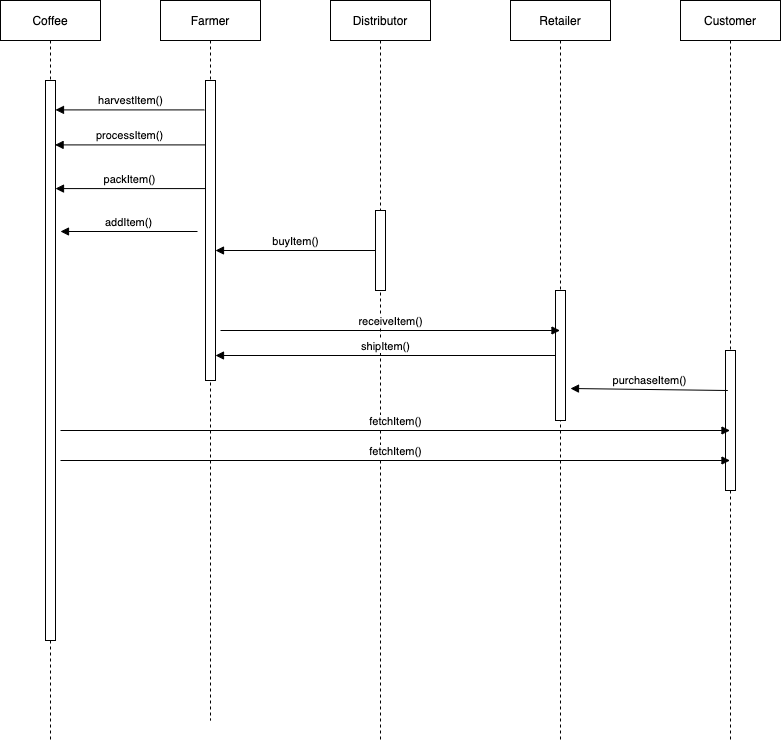

The diagram above was exported from draw.io. Its source (the exported page's mxGraphModel, read from the mxfile embedded in the PNG):
<mxGraphModel dx="2111" dy="1100" grid="1" gridSize="10" guides="1" tooltips="1" connect="1" arrows="1" fold="1" page="1" pageScale="1" pageWidth="827" pageHeight="1169" math="0" shadow="0">
  <root>
    <mxCell id="5LWjA1ypY0tnn872EK9a-0" />
    <mxCell id="5LWjA1ypY0tnn872EK9a-1" parent="5LWjA1ypY0tnn872EK9a-0" />
    <mxCell id="MhWWAoXyLkbSi7-GrC1S-8" value="Coffee" style="shape=umlLifeline;perimeter=lifelinePerimeter;whiteSpace=wrap;html=1;container=1;collapsible=0;recursiveResize=0;outlineConnect=0;" vertex="1" parent="5LWjA1ypY0tnn872EK9a-1">
      <mxGeometry x="40" y="40" width="100" height="740" as="geometry" />
    </mxCell>
    <mxCell id="MhWWAoXyLkbSi7-GrC1S-19" value="" style="html=1;points=[];perimeter=orthogonalPerimeter;" vertex="1" parent="MhWWAoXyLkbSi7-GrC1S-8">
      <mxGeometry x="45" y="80" width="10" height="560" as="geometry" />
    </mxCell>
    <mxCell id="MhWWAoXyLkbSi7-GrC1S-9" value="Farmer" style="shape=umlLifeline;perimeter=lifelinePerimeter;whiteSpace=wrap;html=1;container=1;collapsible=0;recursiveResize=0;outlineConnect=0;" vertex="1" parent="5LWjA1ypY0tnn872EK9a-1">
      <mxGeometry x="200" y="40" width="100" height="720" as="geometry" />
    </mxCell>
    <mxCell id="MhWWAoXyLkbSi7-GrC1S-22" value="" style="html=1;points=[];perimeter=orthogonalPerimeter;" vertex="1" parent="MhWWAoXyLkbSi7-GrC1S-9">
      <mxGeometry x="45" y="80" width="10" height="300" as="geometry" />
    </mxCell>
    <mxCell id="MhWWAoXyLkbSi7-GrC1S-10" value="Distributor" style="shape=umlLifeline;perimeter=lifelinePerimeter;whiteSpace=wrap;html=1;container=1;collapsible=0;recursiveResize=0;outlineConnect=0;" vertex="1" parent="5LWjA1ypY0tnn872EK9a-1">
      <mxGeometry x="370" y="40" width="100" height="740" as="geometry" />
    </mxCell>
    <mxCell id="MhWWAoXyLkbSi7-GrC1S-38" value="" style="html=1;points=[];perimeter=orthogonalPerimeter;" vertex="1" parent="MhWWAoXyLkbSi7-GrC1S-10">
      <mxGeometry x="45" y="210" width="10" height="80" as="geometry" />
    </mxCell>
    <mxCell id="MhWWAoXyLkbSi7-GrC1S-11" value="Retailer" style="shape=umlLifeline;perimeter=lifelinePerimeter;whiteSpace=wrap;html=1;container=1;collapsible=0;recursiveResize=0;outlineConnect=0;" vertex="1" parent="5LWjA1ypY0tnn872EK9a-1">
      <mxGeometry x="550" y="40" width="100" height="740" as="geometry" />
    </mxCell>
    <mxCell id="MhWWAoXyLkbSi7-GrC1S-37" value="" style="html=1;points=[];perimeter=orthogonalPerimeter;" vertex="1" parent="MhWWAoXyLkbSi7-GrC1S-11">
      <mxGeometry x="45" y="290" width="10" height="130" as="geometry" />
    </mxCell>
    <mxCell id="MhWWAoXyLkbSi7-GrC1S-12" value="Customer" style="shape=umlLifeline;perimeter=lifelinePerimeter;whiteSpace=wrap;html=1;container=1;collapsible=0;recursiveResize=0;outlineConnect=0;" vertex="1" parent="5LWjA1ypY0tnn872EK9a-1">
      <mxGeometry x="720" y="40" width="100" height="740" as="geometry" />
    </mxCell>
    <mxCell id="MhWWAoXyLkbSi7-GrC1S-36" value="" style="html=1;points=[];perimeter=orthogonalPerimeter;" vertex="1" parent="MhWWAoXyLkbSi7-GrC1S-12">
      <mxGeometry x="45" y="350" width="10" height="140" as="geometry" />
    </mxCell>
    <mxCell id="MhWWAoXyLkbSi7-GrC1S-21" value="harvestItem()" style="html=1;verticalAlign=bottom;endArrow=block;exitX=-0.12;exitY=0.098;exitDx=0;exitDy=0;exitPerimeter=0;" edge="1" parent="5LWjA1ypY0tnn872EK9a-1" source="MhWWAoXyLkbSi7-GrC1S-22" target="MhWWAoXyLkbSi7-GrC1S-19">
      <mxGeometry width="80" relative="1" as="geometry">
        <mxPoint x="120" y="189.5" as="sourcePoint" />
        <mxPoint x="100" y="142" as="targetPoint" />
      </mxGeometry>
    </mxCell>
    <mxCell id="MhWWAoXyLkbSi7-GrC1S-23" value="processItem()" style="html=1;verticalAlign=bottom;endArrow=block;entryX=0.96;entryY=0.115;entryDx=0;entryDy=0;entryPerimeter=0;" edge="1" parent="5LWjA1ypY0tnn872EK9a-1" source="MhWWAoXyLkbSi7-GrC1S-22" target="MhWWAoXyLkbSi7-GrC1S-19">
      <mxGeometry width="80" relative="1" as="geometry">
        <mxPoint x="240.00000000000009" y="170" as="sourcePoint" />
        <mxPoint x="89.99999999999996" y="170.32" as="targetPoint" />
      </mxGeometry>
    </mxCell>
    <mxCell id="MhWWAoXyLkbSi7-GrC1S-24" value="packItem()" style="html=1;verticalAlign=bottom;endArrow=block;entryX=1;entryY=0.193;entryDx=0;entryDy=0;entryPerimeter=0;" edge="1" parent="5LWjA1ypY0tnn872EK9a-1" source="MhWWAoXyLkbSi7-GrC1S-22" target="MhWWAoXyLkbSi7-GrC1S-19">
      <mxGeometry width="80" relative="1" as="geometry">
        <mxPoint x="237" y="230.14999999999998" as="sourcePoint" />
        <mxPoint x="90.00000000000004" y="229.99999999999997" as="targetPoint" />
      </mxGeometry>
    </mxCell>
    <mxCell id="MhWWAoXyLkbSi7-GrC1S-25" value="addItem()" style="html=1;verticalAlign=bottom;endArrow=block;" edge="1" parent="5LWjA1ypY0tnn872EK9a-1">
      <mxGeometry width="80" relative="1" as="geometry">
        <mxPoint x="237" y="271" as="sourcePoint" />
        <mxPoint x="100" y="271" as="targetPoint" />
      </mxGeometry>
    </mxCell>
    <mxCell id="MhWWAoXyLkbSi7-GrC1S-26" value="buyItem()" style="html=1;verticalAlign=bottom;endArrow=block;" edge="1" parent="5LWjA1ypY0tnn872EK9a-1" source="MhWWAoXyLkbSi7-GrC1S-38" target="MhWWAoXyLkbSi7-GrC1S-22">
      <mxGeometry width="80" relative="1" as="geometry">
        <mxPoint x="407.34000000000015" y="300" as="sourcePoint" />
        <mxPoint x="260" y="300.8500000000001" as="targetPoint" />
      </mxGeometry>
    </mxCell>
    <mxCell id="MhWWAoXyLkbSi7-GrC1S-27" value="shipItem()" style="html=1;verticalAlign=bottom;endArrow=block;" edge="1" parent="5LWjA1ypY0tnn872EK9a-1" source="MhWWAoXyLkbSi7-GrC1S-37" target="MhWWAoXyLkbSi7-GrC1S-22">
      <mxGeometry width="80" relative="1" as="geometry">
        <mxPoint x="560" y="400.15" as="sourcePoint" />
        <mxPoint x="290" y="400.0000000000001" as="targetPoint" />
      </mxGeometry>
    </mxCell>
    <mxCell id="MhWWAoXyLkbSi7-GrC1S-28" value="purchaseItem()" style="html=1;verticalAlign=bottom;endArrow=block;exitX=-0.033;exitY=0.257;exitDx=0;exitDy=0;exitPerimeter=0;" edge="1" parent="5LWjA1ypY0tnn872EK9a-1">
      <mxGeometry width="80" relative="1" as="geometry">
        <mxPoint x="767.3400000000001" y="429.9999999999999" as="sourcePoint" />
        <mxPoint x="610" y="428" as="targetPoint" />
      </mxGeometry>
    </mxCell>
    <mxCell id="MhWWAoXyLkbSi7-GrC1S-29" value="receiveItem()" style="html=1;verticalAlign=bottom;endArrow=none;entryX=1.233;entryY=0.275;entryDx=0;entryDy=0;entryPerimeter=0;startArrow=block;startFill=1;endFill=0;" edge="1" parent="5LWjA1ypY0tnn872EK9a-1" source="MhWWAoXyLkbSi7-GrC1S-11">
      <mxGeometry width="80" relative="1" as="geometry">
        <mxPoint x="530.0000000000002" y="370.15" as="sourcePoint" />
        <mxPoint x="260" y="370.0000000000001" as="targetPoint" />
      </mxGeometry>
    </mxCell>
    <mxCell id="MhWWAoXyLkbSi7-GrC1S-31" value="fetchItem()" style="html=1;verticalAlign=bottom;endArrow=none;entryX=1.233;entryY=0.275;entryDx=0;entryDy=0;entryPerimeter=0;startArrow=block;startFill=1;endFill=0;" edge="1" parent="5LWjA1ypY0tnn872EK9a-1" source="MhWWAoXyLkbSi7-GrC1S-12">
      <mxGeometry width="80" relative="1" as="geometry">
        <mxPoint x="740" y="470" as="sourcePoint" />
        <mxPoint x="100" y="470.0000000000001" as="targetPoint" />
      </mxGeometry>
    </mxCell>
    <mxCell id="MhWWAoXyLkbSi7-GrC1S-32" value="fetchItem()" style="html=1;verticalAlign=bottom;endArrow=none;entryX=1.233;entryY=0.275;entryDx=0;entryDy=0;entryPerimeter=0;startArrow=block;startFill=1;endFill=0;" edge="1" parent="5LWjA1ypY0tnn872EK9a-1" source="MhWWAoXyLkbSi7-GrC1S-12">
      <mxGeometry width="80" relative="1" as="geometry">
        <mxPoint x="740.0000000000002" y="500" as="sourcePoint" />
        <mxPoint x="100" y="500" as="targetPoint" />
      </mxGeometry>
    </mxCell>
  </root>
</mxGraphModel>